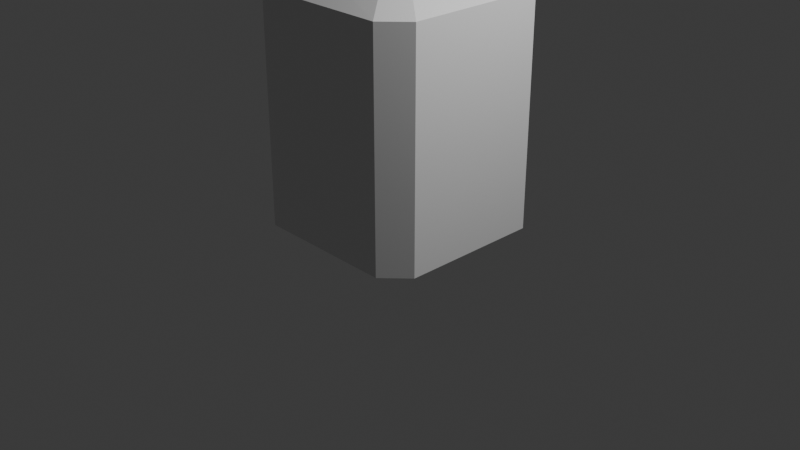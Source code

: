 # Source: perfume.blend  (saved by Blender 4.3.32; exported with 4.5.12 LTS)
import bpy
from mathutils import Matrix  # noqa: F401  (used for matrix-valued properties, if any)

bpy.ops.wm.read_factory_settings(use_empty=True)
scene = bpy.context.scene
scene.name = 'Scene'

# ---- collections
col_collection = bpy.data.collections.new('Collection'); scene.collection.children.link(col_collection)

# ---- materials (node trees are filled in below, after node groups)
mat_material = bpy.data.materials.new('Material')
mat_material.alpha_threshold = 0.0
mat_material.roughness = 0.5
mat_material.line_color = (0.0, 0.0, 0.0, 1.0)

# ---- material node trees
mat_material.use_nodes = True; mat_material.node_tree.nodes.clear()
_N = mat_material.node_tree.nodes; _L = mat_material.node_tree.links
n0 = _N.new('ShaderNodeOutputMaterial'); n0.name = 'Material Output'; n0.location = (300, 300)
n1 = _N.new('ShaderNodeBsdfPrincipled'); n1.name = 'Principled BSDF'; n1.location = (10, 300)
n1.inputs[3].default_value = 1.45
_L.new(n1.outputs[0], n0.inputs[0])
n0.is_active_output = True

# ---- world
world_world = bpy.data.worlds.new('World'); scene.world = world_world
world_world.use_nodes = True; world_world.node_tree.nodes.clear()
_N = world_world.node_tree.nodes; _L = world_world.node_tree.links
n0 = _N.new('ShaderNodeOutputWorld'); n0.name = 'World Output'; n0.location = (300, 300)
n1 = _N.new('ShaderNodeBackground'); n1.name = 'Background'; n1.location = (10, 300)
n1.inputs[0].default_value = (0.05088, 0.05088, 0.05088, 1.0)
_L.new(n1.outputs[0], n0.inputs[0])
n0.is_active_output = True
world_world.color = (0.05088, 0.05088, 0.05088)
world_world.sun_shadow_jitter_overblur = 0.0

# ---- cameras
cam_camera = bpy.data.cameras.new('Camera')
cam_camera.clip_end = 100.0
cam_camera.ortho_scale = 7.314

# ---- lights
light_light = bpy.data.lights.new('Light', 'POINT')
light_light.energy = 1000.0
light_light.shadow_soft_size = 0.1

# ---- meshes
me_cube = bpy.data.meshes.new('Cube')
me_cube.from_pydata([(-1.114e-08, 0.2678, 2.273), (-3.469e-09, 0.3, 2.273), (-0.1321, 0.2289, 2.273), (-0.15, 0.2598, 2.273), (-0.2289, 0.1321, 2.273), (-0.2598, 0.15, 2.273), (-0.2678, -5.011e-09, 2.273), (-0.3, -3.475e-09, 2.273), (-0.2289, -0.1321, 2.273), (-0.2598, -0.15, 2.273), (-0.1321, -0.2289, 2.273), (-0.15, -0.2598, 2.273), (-1.581e-09, -0.2678, 2.273), (-3.479e-09, -0.3, 2.273), (0.1321, -0.2289, 2.273), (0.15, -0.2598, 2.273), (0.2289, -0.1321, 2.273), (0.2598, -0.15, 2.273), (0.2678, -5.301e-09, 2.273), (0.3, -3.475e-09, 2.273), (0.2289, 0.1321, 2.273), (0.2598, 0.15, 2.273), (0.1321, 0.2289, 2.273), (0.15, 0.2598, 2.273), (-0.97, 0.0, -0.97), (-1.0, 0.0, -1.0), (0.97, -7.573e-10, 1.383), (1.0, 1.211e-12, 1.4), (-0.97, 1.518e-12, 1.383), (-1.0, 3.553e-15, 1.4), (0.97, 0.0, -0.97), (1.0, 0.0, -1.0), (0.0, 1.0, -1.0), (0.0, 0.97, -0.97), (-1.821e-10, -0.97, 1.383), (2.878e-13, -1.0, 1.4), (0.0, -1.0, -1.0), (0.0, -0.97, -0.97), (-1.619e-09, 0.97, 1.383), (2.586e-12, 1.0, 1.4), (0.0, 0.0, -0.97), (0.0, 0.0, -1.0), (-0.75, 1.0, 1.4), (-0.7372, 0.97, 1.382), (-1.0, 0.75, 1.4), (-0.97, 0.7372, 1.382), (-0.9684, 0.7369, -0.9722), (-1.0, 0.75, -1.0), (-0.75, 1.0, -1.0), (-0.7369, 0.9684, -0.9722), (1.0, 0.75, 1.4), (0.97, 0.7372, 1.382), (0.75, 1.0, 1.4), (0.7372, 0.97, 1.382), (0.7369, 0.9684, -0.9722), (0.75, 1.0, -1.0), (1.0, 0.75, -1.0), (0.9684, 0.7369, -0.9722), (0.75, -1.0, 1.4), (0.7372, -0.97, 1.382), (1.0, -0.75, 1.4), (0.97, -0.7372, 1.382), (0.9684, -0.7369, -0.9722), (1.0, -0.75, -1.0), (0.75, -1.0, -1.0), (0.7369, -0.9684, -0.9722), (-1.0, -0.75, 1.4), (-0.97, -0.7372, 1.382), (-0.7372, -0.97, 1.382), (-0.75, -1.0, 1.4), (-0.7369, -0.9684, -0.9722), (-0.75, -1.0, -1.0), (-0.9684, -0.7369, -0.9722), (-1.0, -0.75, -1.0), (4.389e-08, 0.3275, 2.104), (5.113e-08, 0.3546, 2.118), (5.527e-08, 0.4073, 1.958), (6.504e-08, 0.4328, 1.974), (4.036e-08, 0.4956, 1.819), (5.271e-08, 0.5201, 1.837), (1.772e-08, 0.5992, 1.68), (2.825e-08, 0.6222, 1.699), (5.754e-09, 0.7517, 1.556), (-9.492e-11, 0.7324, 1.532), (0.2128, 0.3261, 2.118), (0.2012, 0.3022, 2.101), (0.284, 0.4111, 1.974), (0.274, 0.3883, 1.955), (0.36, 0.504, 1.837), (0.351, 0.4823, 1.816), (0.4463, 0.6113, 1.699), (0.4383, 0.5912, 1.677), (0.5531, 0.746, 1.556), (0.547, 0.7303, 1.53), (0.3261, 0.2128, 2.118), (0.3022, 0.2012, 2.101), (0.4111, 0.284, 1.974), (0.3883, 0.274, 1.955), (0.504, 0.36, 1.837), (0.4823, 0.351, 1.816), (0.6113, 0.4463, 1.699), (0.5912, 0.4383, 1.677), (0.746, 0.5531, 1.556), (0.7303, 0.547, 1.53), (0.3546, -2.344e-09, 2.118), (0.3275, -7.176e-09, 2.104), (0.4328, -2.182e-09, 1.974), (0.4073, -6.135e-09, 1.958), (0.5201, -2.394e-09, 1.837), (0.4956, -2.562e-09, 1.819), (0.6222, -2.523e-09, 1.699), (0.5992, -3.211e-09, 1.68), (0.7517, -2.098e-09, 1.556), (0.7324, -3.406e-09, 1.532), (0.3261, -0.2128, 2.118), (0.3022, -0.2012, 2.101), (0.4111, -0.284, 1.974), (0.3883, -0.274, 1.955), (0.504, -0.36, 1.837), (0.4823, -0.351, 1.816), (0.6113, -0.4463, 1.699), (0.5912, -0.4383, 1.677), (0.746, -0.5531, 1.556), (0.7303, -0.547, 1.53), (0.2128, -0.3261, 2.118), (0.2012, -0.3022, 2.101), (0.284, -0.4111, 1.974), (0.274, -0.3883, 1.955), (0.36, -0.504, 1.837), (0.351, -0.4823, 1.816), (0.4463, -0.6113, 1.699), (0.4383, -0.5912, 1.677), (0.5531, -0.746, 1.556), (0.547, -0.7303, 1.53), (5.112e-08, -0.3546, 2.118), (4.961e-08, -0.3275, 2.104), (6.503e-08, -0.4328, 1.974), (5.78e-08, -0.4073, 1.958), (5.27e-08, -0.5201, 1.837), (4.549e-08, -0.4956, 1.819), (2.824e-08, -0.6222, 1.699), (2.197e-08, -0.5992, 1.68), (5.749e-09, -0.7517, 1.556), (2.293e-09, -0.7324, 1.532), (-0.2128, -0.3261, 2.118), (-0.2012, -0.3022, 2.101), (-0.284, -0.4111, 1.974), (-0.274, -0.3883, 1.955), (-0.36, -0.504, 1.837), (-0.351, -0.4823, 1.816), (-0.4463, -0.6113, 1.699), (-0.4383, -0.5912, 1.677), (-0.5531, -0.746, 1.556), (-0.547, -0.7303, 1.53), (-0.3261, -0.2128, 2.118), (-0.3022, -0.2012, 2.101), (-0.4111, -0.284, 1.974), (-0.3883, -0.274, 1.955), (-0.504, -0.36, 1.837), (-0.4823, -0.351, 1.816), (-0.6113, -0.4463, 1.699), (-0.5912, -0.4383, 1.677), (-0.746, -0.5531, 1.556), (-0.7303, -0.547, 1.53), (-0.3546, -2.35e-09, 2.118), (-0.3275, -4.163e-09, 2.104), (-0.4328, -2.185e-09, 1.974), (-0.4073, -4.646e-09, 1.958), (-0.5201, -2.385e-09, 1.837), (-0.4956, -6.942e-09, 1.819), (-0.6222, -2.512e-09, 1.699), (-0.5992, -8.111e-09, 1.68), (-0.7517, -2.096e-09, 1.556), (-0.7324, -4.582e-09, 1.532), (-0.3261, 0.2128, 2.118), (-0.3022, 0.2012, 2.101), (-0.4111, 0.284, 1.974), (-0.3883, 0.274, 1.955), (-0.504, 0.36, 1.837), (-0.4823, 0.351, 1.816), (-0.6113, 0.4463, 1.699), (-0.5912, 0.4383, 1.677), (-0.746, 0.5531, 1.556), (-0.7303, 0.547, 1.53), (-0.547, 0.7303, 1.53), (-0.5531, 0.746, 1.556), (-0.4383, 0.5912, 1.677), (-0.4463, 0.6113, 1.699), (-0.351, 0.4823, 1.816), (-0.36, 0.504, 1.837), (-0.274, 0.3883, 1.955), (-0.284, 0.4111, 1.974), (-0.2128, 0.3261, 2.118), (-0.2012, 0.3022, 2.101)], [], [(2, 0, 1, 3), (4, 2, 3, 5), (6, 4, 5, 7), (8, 6, 7, 9), (10, 8, 9, 11), (12, 10, 11, 13), (14, 12, 13, 15), (16, 14, 15, 17), (18, 16, 17, 19), (20, 18, 19, 21), (22, 20, 21, 23), (0, 22, 23, 1), (73, 25, 41, 36, 71), (72, 70, 37, 40, 24), (25, 47, 48, 32, 41), (24, 40, 33, 49, 46), (36, 41, 31, 63, 64), (37, 65, 62, 30, 40), (41, 32, 55, 56, 31), (40, 30, 57, 54, 33), (55, 32, 39, 52), (54, 53, 38, 33), (71, 36, 35, 69), (70, 68, 34, 37), (47, 25, 29, 44), (46, 45, 28, 24), (63, 31, 27, 60), (62, 61, 26, 30), (44, 42, 48, 47), (45, 46, 49, 43), (32, 48, 42, 39), (33, 38, 43, 49), (52, 50, 56, 55), (53, 54, 57, 51), (31, 56, 50, 27), (30, 26, 51, 57), (60, 58, 64, 63), (61, 62, 65, 59), (36, 64, 58, 35), (37, 34, 59, 65), (73, 71, 69, 66), (72, 67, 68, 70), (25, 73, 66, 29), (24, 28, 67, 72), (185, 42, 44, 182), (184, 183, 45, 43), (182, 44, 29, 172), (183, 173, 28, 45), (172, 29, 66, 162), (173, 163, 67, 28), (162, 66, 69, 152), (163, 153, 68, 67), (152, 69, 35, 142), (153, 143, 34, 68), (142, 35, 58, 132), (143, 133, 59, 34), (132, 58, 60, 122), (133, 123, 61, 59), (122, 60, 27, 112), (123, 113, 26, 61), (112, 27, 50, 102), (113, 103, 51, 26), (102, 50, 52, 92), (103, 93, 53, 51), (92, 52, 39, 82), (93, 83, 38, 53), (82, 39, 42, 185), (83, 184, 43, 38), (90, 92, 82, 81), (91, 80, 83, 93), (88, 90, 81, 79), (89, 78, 80, 91), (86, 88, 79, 77), (87, 76, 78, 89), (84, 86, 77, 75), (85, 74, 76, 87), (23, 84, 75, 1), (22, 0, 74, 85), (100, 102, 92, 90), (101, 91, 93, 103), (98, 100, 90, 88), (99, 89, 91, 101), (96, 98, 88, 86), (97, 87, 89, 99), (94, 96, 86, 84), (95, 85, 87, 97), (21, 94, 84, 23), (20, 22, 85, 95), (110, 112, 102, 100), (111, 101, 103, 113), (108, 110, 100, 98), (109, 99, 101, 111), (106, 108, 98, 96), (107, 97, 99, 109), (104, 106, 96, 94), (105, 95, 97, 107), (19, 104, 94, 21), (18, 20, 95, 105), (120, 122, 112, 110), (121, 111, 113, 123), (118, 120, 110, 108), (119, 109, 111, 121), (116, 118, 108, 106), (117, 107, 109, 119), (114, 116, 106, 104), (115, 105, 107, 117), (17, 114, 104, 19), (16, 18, 105, 115), (130, 132, 122, 120), (131, 121, 123, 133), (128, 130, 120, 118), (129, 119, 121, 131), (126, 128, 118, 116), (127, 117, 119, 129), (124, 126, 116, 114), (125, 115, 117, 127), (15, 124, 114, 17), (14, 16, 115, 125), (140, 142, 132, 130), (141, 131, 133, 143), (138, 140, 130, 128), (139, 129, 131, 141), (136, 138, 128, 126), (137, 127, 129, 139), (134, 136, 126, 124), (135, 125, 127, 137), (13, 134, 124, 15), (12, 14, 125, 135), (150, 152, 142, 140), (151, 141, 143, 153), (148, 150, 140, 138), (149, 139, 141, 151), (146, 148, 138, 136), (147, 137, 139, 149), (144, 146, 136, 134), (145, 135, 137, 147), (11, 144, 134, 13), (10, 12, 135, 145), (160, 162, 152, 150), (161, 151, 153, 163), (158, 160, 150, 148), (159, 149, 151, 161), (156, 158, 148, 146), (157, 147, 149, 159), (154, 156, 146, 144), (155, 145, 147, 157), (9, 154, 144, 11), (8, 10, 145, 155), (170, 172, 162, 160), (171, 161, 163, 173), (168, 170, 160, 158), (169, 159, 161, 171), (166, 168, 158, 156), (167, 157, 159, 169), (164, 166, 156, 154), (165, 155, 157, 167), (7, 164, 154, 9), (6, 8, 155, 165), (180, 182, 172, 170), (181, 171, 173, 183), (178, 180, 170, 168), (179, 169, 171, 181), (176, 178, 168, 166), (177, 167, 169, 179), (174, 176, 166, 164), (175, 165, 167, 177), (5, 174, 164, 7), (4, 6, 165, 175), (187, 185, 182, 180), (186, 181, 183, 184), (189, 187, 180, 178), (188, 179, 181, 186), (191, 189, 178, 176), (190, 177, 179, 188), (192, 191, 176, 174), (193, 175, 177, 190), (3, 192, 174, 5), (2, 4, 175, 193), (81, 82, 185, 187), (80, 186, 184, 83), (79, 81, 187, 189), (78, 188, 186, 80), (77, 79, 189, 191), (76, 190, 188, 78), (75, 77, 191, 192), (74, 193, 190, 76), (1, 75, 192, 3), (0, 2, 193, 74)])
_uv = me_cube.uv_layers.new(name='UVMap')
_uv.uv.foreach_set('vector', [0.0, 0.0, 0.0, 0.0, 0.0, 0.0, 0.0, 0.0, 0.0, 0.0, 0.0, 0.0, 0.0, 0.0, 0.0, 0.0, 0.0, 0.0, 0.0, 0.0, 0.0, 0.0, 0.0, 0.0, 0.0, 0.0, 0.0, 0.0, 0.0, 0.0, 0.0, 0.0, 0.0, 0.0, 0.0, 0.0, 0.0, 0.0, 0.0, 0.0, 0.0, 0.0, 0.0, 0.0, 0.0, 0.0, 0.0, 0.0, 0.0, 0.0, 0.0, 0.0, 0.0, 0.0, 0.0, 0.0, 0.0, 0.0, 0.0, 0.0, 0.0, 0.0, 0.0, 0.0, 0.0, 0.0, 0.0, 0.0, 0.0, 0.0, 0.0, 0.0, 0.0, 0.0, 0.0, 0.0, 0.0, 0.0, 0.0, 0.0, 0.0, 0.0, 0.0, 0.0, 0.0, 0.0, 0.0, 0.0, 0.0, 0.0, 0.0, 0.0, 0.0, 0.0, 0.0, 0.0, 0.125, 0.7188, 0.125, 0.625, 0.25, 0.625, 0.25, 0.75, 0.1562, 0.75, 0.125, 0.7188, 0.1562, 0.75, 0.25, 0.75, 0.25, 0.625, 0.125, 0.625, 0.125, 0.625, 0.125, 0.5312, 0.1562, 0.5, 0.25, 0.5, 0.25, 0.625, 0.125, 0.625, 0.25, 0.625, 0.25, 0.5, 0.1562, 0.5, 0.125, 0.5312, 0.25, 0.75, 0.25, 0.625, 0.375, 0.625, 0.375, 0.7188, 0.3438, 0.75, 0.25, 0.75, 0.3438, 0.75, 0.375, 0.7188, 0.375, 0.625, 0.25, 0.625, 0.25, 0.625, 0.25, 0.5, 0.3438, 0.5, 0.375, 0.5312, 0.375, 0.625, 0.25, 0.625, 0.375, 0.625, 0.375, 0.5312, 0.3438, 0.5, 0.25, 0.5, 0.375, 0.4688, 0.375, 0.375, 0.625, 0.375, 0.625, 0.4688, 0.375, 0.4688, 0.625, 0.4688, 0.625, 0.375, 0.375, 0.375, 0.375, 0.9688, 0.375, 0.875, 0.625, 0.875, 0.625, 0.9688, 0.375, 0.9688, 0.625, 0.9688, 0.625, 0.875, 0.375, 0.875, 0.375, 0.2188, 0.375, 0.125, 0.625, 0.125, 0.625, 0.2188, 0.375, 0.2188, 0.625, 0.2188, 0.625, 0.125, 0.375, 0.125, 0.375, 0.7188, 0.375, 0.625, 0.625, 0.625, 0.625, 0.7188, 0.375, 0.7188, 0.625, 0.7188, 0.625, 0.625, 0.375, 0.625, 0.625, 0.2188, 0.625, 0.2812, 0.375, 0.2812, 0.375, 0.2188, 0.625, 0.2188, 0.375, 0.2188, 0.375, 0.2812, 0.625, 0.2812, 0.375, 0.375, 0.375, 0.2812, 0.625, 0.2812, 0.625, 0.375, 0.375, 0.375, 0.625, 0.375, 0.625, 0.2812, 0.375, 0.2812, 0.625, 0.4688, 0.625, 0.5312, 0.375, 0.5312, 0.375, 0.4688, 0.625, 0.4688, 0.375, 0.4688, 0.375, 0.5312, 0.625, 0.5312, 0.375, 0.625, 0.375, 0.5312, 0.625, 0.5312, 0.625, 0.625, 0.375, 0.625, 0.625, 0.625, 0.625, 0.5312, 0.375, 0.5312, 0.625, 0.7188, 0.625, 0.7812, 0.375, 0.7812, 0.375, 0.7188, 0.625, 0.7188, 0.375, 0.7188, 0.375, 0.7812, 0.625, 0.7812, 0.375, 0.875, 0.375, 0.7812, 0.625, 0.7812, 0.625, 0.875, 0.375, 0.875, 0.625, 0.875, 0.625, 0.7812, 0.375, 0.7812, 0.375, 0.03125, 0.375, 0.0, 0.625, 0.0, 0.625, 0.03125, 0.375, 0.03125, 0.625, 0.03125, 0.625, 0.0, 0.375, 0.0, 0.375, 0.125, 0.375, 0.03125, 0.625, 0.03125, 0.625, 0.125, 0.375, 0.125, 0.625, 0.125, 0.625, 0.03125, 0.375, 0.03125, 0.5208, 0.2344, 0.625, 0.2812, 0.625, 0.2188, 0.5208, 0.1823, 0.5208, 0.2344, 0.5208, 0.1823, 0.625, 0.2188, 0.625, 0.2812, 0.5208, 0.1823, 0.625, 0.2188, 0.625, 0.125, 0.5208, 0.1042, 0.5208, 0.1823, 0.5208, 0.1042, 0.625, 0.125, 0.625, 0.2188, 0.5208, 0.1042, 0.625, 0.125, 0.625, 0.03125, 0.5208, 0.02604, 0.5208, 0.1042, 0.5208, 0.02604, 0.625, 0.03125, 0.625, 0.125, 0.5208, 0.02604, 0.625, 0.03125, 0.625, 0.0, 0.5208, 0.0, 0.5208, 0.02604, 0.5208, 0.0, 0.625, 0.0, 0.625, 0.03125, 0.5208, 0.8073, 0.625, 0.9688, 0.625, 0.875, 0.5208, 0.7292, 0.5208, 0.8073, 0.5208, 0.7292, 0.625, 0.875, 0.625, 0.9688, 0.5208, 0.7292, 0.625, 0.875, 0.625, 0.7812, 0.5208, 0.651, 0.5208, 0.7292, 0.5208, 0.651, 0.625, 0.7812, 0.625, 0.875, 0.5208, 0.651, 0.625, 0.7812, 0.625, 0.7188, 0.5208, 0.599, 0.5208, 0.651, 0.5208, 0.599, 0.625, 0.7188, 0.625, 0.7812, 0.5208, 0.599, 0.625, 0.7188, 0.625, 0.625, 0.5208, 0.5208, 0.5208, 0.599, 0.5208, 0.5208, 0.625, 0.625, 0.625, 0.7188, 0.5208, 0.5208, 0.625, 0.625, 0.625, 0.5312, 0.5208, 0.4427, 0.5208, 0.5208, 0.5208, 0.4427, 0.625, 0.5312, 0.625, 0.625, 0.5208, 0.4427, 0.625, 0.5312, 0.625, 0.4688, 0.5208, 0.3906, 0.5208, 0.4427, 0.5208, 0.3906, 0.625, 0.4688, 0.625, 0.5312, 0.5208, 0.3906, 0.625, 0.4688, 0.625, 0.375, 0.5208, 0.3125, 0.5208, 0.3906, 0.5208, 0.3125, 0.625, 0.375, 0.625, 0.4688, 0.5208, 0.3125, 0.625, 0.375, 0.625, 0.2812, 0.5208, 0.2344, 0.5208, 0.3125, 0.5208, 0.2344, 0.625, 0.2812, 0.625, 0.375, 0.4167, 0.3125, 0.5208, 0.3906, 0.5208, 0.3125, 0.4167, 0.25, 0.4167, 0.3125, 0.4167, 0.25, 0.5208, 0.3125, 0.5208, 0.3906, 0.3125, 0.2344, 0.4167, 0.3125, 0.4167, 0.25, 0.3125, 0.1875, 0.3125, 0.2344, 0.3125, 0.1875, 0.4167, 0.25, 0.4167, 0.3125, 0.2083, 0.1562, 0.3125, 0.2344, 0.3125, 0.1875, 0.2083, 0.125, 0.2083, 0.1562, 0.2083, 0.125, 0.3125, 0.1875, 0.3125, 0.2344, 0.1042, 0.07812, 0.2083, 0.1562, 0.2083, 0.125, 0.1042, 0.0625, 0.1042, 0.07812, 0.1042, 0.0625, 0.2083, 0.125, 0.2083, 0.1562, 0.0, 0.0, 0.1042, 0.07812, 0.1042, 0.0625, 0.0, 0.0, 0.0, 0.0, 0.0, 0.0, 0.1042, 0.0625, 0.1042, 0.07812, 0.4167, 0.3542, 0.5208, 0.4427, 0.5208, 0.3906, 0.4167, 0.3125, 0.4167, 0.3542, 0.4167, 0.3125, 0.5208, 0.3906, 0.5208, 0.4427, 0.3125, 0.2656, 0.4167, 0.3542, 0.4167, 0.3125, 0.3125, 0.2344, 0.3125, 0.2656, 0.3125, 0.2344, 0.4167, 0.3125, 0.4167, 0.3542, 0.2083, 0.1771, 0.3125, 0.2656, 0.3125, 0.2344, 0.2083, 0.1562, 0.2083, 0.1771, 0.2083, 0.1562, 0.3125, 0.2344, 0.3125, 0.2656, 0.1042, 0.08854, 0.2083, 0.1771, 0.2083, 0.1562, 0.1042, 0.07812, 0.1042, 0.08854, 0.1042, 0.07812, 0.2083, 0.1562, 0.2083, 0.1771, 0.0, 0.0, 0.1042, 0.08854, 0.1042, 0.07812, 0.0, 0.0, 0.0, 0.0, 0.0, 0.0, 0.1042, 0.07812, 0.1042, 0.08854, 0.4167, 0.4167, 0.5208, 0.5208, 0.5208, 0.4427, 0.4167, 0.3542, 0.4167, 0.4167, 0.4167, 0.3542, 0.5208, 0.4427, 0.5208, 0.5208, 0.3125, 0.3125, 0.4167, 0.4167, 0.4167, 0.3542, 0.3125, 0.2656, 0.3125, 0.3125, 0.3125, 0.2656, 0.4167, 0.3542, 0.4167, 0.4167, 0.2083, 0.2083, 0.3125, 0.3125, 0.3125, 0.2656, 0.2083, 0.1771, 0.2083, 0.2083, 0.2083, 0.1771, 0.3125, 0.2656, 0.3125, 0.3125, 0.1042, 0.1042, 0.2083, 0.2083, 0.2083, 0.1771, 0.1042, 0.08854, 0.1042, 0.1042, 0.1042, 0.08854, 0.2083, 0.1771, 0.2083, 0.2083, 0.0, 0.0, 0.1042, 0.1042, 0.1042, 0.08854, 0.0, 0.0, 0.0, 0.0, 0.0, 0.0, 0.1042, 0.08854, 0.1042, 0.1042, 0.4167, 0.4792, 0.5208, 0.599, 0.5208, 0.5208, 0.4167, 0.4167, 0.4167, 0.4792, 0.4167, 0.4167, 0.5208, 0.5208, 0.5208, 0.599, 0.3125, 0.3594, 0.4167, 0.4792, 0.4167, 0.4167, 0.3125, 0.3125, 0.3125, 0.3594, 0.3125, 0.3125, 0.4167, 0.4167, 0.4167, 0.4792, 0.2083, 0.2396, 0.3125, 0.3594, 0.3125, 0.3125, 0.2083, 0.2083, 0.2083, 0.2396, 0.2083, 0.2083, 0.3125, 0.3125, 0.3125, 0.3594, 0.1042, 0.1198, 0.2083, 0.2396, 0.2083, 0.2083, 0.1042, 0.1042, 0.1042, 0.1198, 0.1042, 0.1042, 0.2083, 0.2083, 0.2083, 0.2396, 0.0, 0.0, 0.1042, 0.1198, 0.1042, 0.1042, 0.0, 0.0, 0.0, 0.0, 0.0, 0.0, 0.1042, 0.1042, 0.1042, 0.1198, 0.4167, 0.5208, 0.5208, 0.651, 0.5208, 0.599, 0.4167, 0.4792, 0.4167, 0.5208, 0.4167, 0.4792, 0.5208, 0.599, 0.5208, 0.651, 0.3125, 0.3906, 0.4167, 0.5208, 0.4167, 0.4792, 0.3125, 0.3594, 0.3125, 0.3906, 0.3125, 0.3594, 0.4167, 0.4792, 0.4167, 0.5208, 0.2083, 0.2604, 0.3125, 0.3906, 0.3125, 0.3594, 0.2083, 0.2396, 0.2083, 0.2604, 0.2083, 0.2396, 0.3125, 0.3594, 0.3125, 0.3906, 0.1042, 0.1302, 0.2083, 0.2604, 0.2083, 0.2396, 0.1042, 0.1198, 0.1042, 0.1302, 0.1042, 0.1198, 0.2083, 0.2396, 0.2083, 0.2604, 0.0, 0.0, 0.1042, 0.1302, 0.1042, 0.1198, 0.0, 0.0, 0.0, 0.0, 0.0, 0.0, 0.1042, 0.1198, 0.1042, 0.1302, 0.4167, 0.5833, 0.5208, 0.7292, 0.5208, 0.651, 0.4167, 0.5208, 0.4167, 0.5833, 0.4167, 0.5208, 0.5208, 0.651, 0.5208, 0.7292, 0.3125, 0.4375, 0.4167, 0.5833, 0.4167, 0.5208, 0.3125, 0.3906, 0.3125, 0.4375, 0.3125, 0.3906, 0.4167, 0.5208, 0.4167, 0.5833, 0.2083, 0.2917, 0.3125, 0.4375, 0.3125, 0.3906, 0.2083, 0.2604, 0.2083, 0.2917, 0.2083, 0.2604, 0.3125, 0.3906, 0.3125, 0.4375, 0.1042, 0.1458, 0.2083, 0.2917, 0.2083, 0.2604, 0.1042, 0.1302, 0.1042, 0.1458, 0.1042, 0.1302, 0.2083, 0.2604, 0.2083, 0.2917, 0.0, 0.0, 0.1042, 0.1458, 0.1042, 0.1302, 0.0, 0.0, 0.0, 0.0, 0.0, 0.0, 0.1042, 0.1302, 0.1042, 0.1458, 0.4167, 0.6458, 0.5208, 0.8073, 0.5208, 0.7292, 0.4167, 0.5833, 0.4167, 0.6458, 0.4167, 0.5833, 0.5208, 0.7292, 0.5208, 0.8073, 0.3125, 0.4844, 0.4167, 0.6458, 0.4167, 0.5833, 0.3125, 0.4375, 0.3125, 0.4844, 0.3125, 0.4375, 0.4167, 0.5833, 0.4167, 0.6458, 0.2083, 0.3229, 0.3125, 0.4844, 0.3125, 0.4375, 0.2083, 0.2917, 0.2083, 0.3229, 0.2083, 0.2917, 0.3125, 0.4375, 0.3125, 0.4844, 0.1042, 0.1615, 0.2083, 0.3229, 0.2083, 0.2917, 0.1042, 0.1458, 0.1042, 0.1615, 0.1042, 0.1458, 0.2083, 0.2917, 0.2083, 0.3229, 0.0, 0.0, 0.1042, 0.1615, 0.1042, 0.1458, 0.0, 0.0, 0.0, 0.0, 0.0, 0.0, 0.1042, 0.1458, 0.1042, 0.1615, 0.4167, 0.02083, 0.5208, 0.02604, 0.5208, 0.0, 0.4167, 0.0, 0.4167, 0.02083, 0.4167, 0.0, 0.5208, 0.0, 0.5208, 0.02604, 0.3125, 0.01562, 0.4167, 0.02083, 0.4167, 0.0, 0.3125, 0.0, 0.3125, 0.01562, 0.3125, 0.0, 0.4167, 0.0, 0.4167, 0.02083, 0.2083, 0.01042, 0.3125, 0.01562, 0.3125, 0.0, 0.2083, 0.0, 0.2083, 0.01042, 0.2083, 0.0, 0.3125, 0.0, 0.3125, 0.01562, 0.1042, 0.005208, 0.2083, 0.01042, 0.2083, 0.0, 0.1042, 0.0, 0.1042, 0.005208, 0.1042, 0.0, 0.2083, 0.0, 0.2083, 0.01042, 0.0, 0.0, 0.1042, 0.005208, 0.1042, 0.0, 0.0, 0.0, 0.0, 0.0, 0.0, 0.0, 0.1042, 0.0, 0.1042, 0.005208, 0.4167, 0.08333, 0.5208, 0.1042, 0.5208, 0.02604, 0.4167, 0.02083, 0.4167, 0.08333, 0.4167, 0.02083, 0.5208, 0.02604, 0.5208, 0.1042, 0.3125, 0.0625, 0.4167, 0.08333, 0.4167, 0.02083, 0.3125, 0.01562, 0.3125, 0.0625, 0.3125, 0.01562, 0.4167, 0.02083, 0.4167, 0.08333, 0.2083, 0.04167, 0.3125, 0.0625, 0.3125, 0.01562, 0.2083, 0.01042, 0.2083, 0.04167, 0.2083, 0.01042, 0.3125, 0.01562, 0.3125, 0.0625, 0.1042, 0.02083, 0.2083, 0.04167, 0.2083, 0.01042, 0.1042, 0.005208, 0.1042, 0.02083, 0.1042, 0.005208, 0.2083, 0.01042, 0.2083, 0.04167, 0.0, 0.0, 0.1042, 0.02083, 0.1042, 0.005208, 0.0, 0.0, 0.0, 0.0, 0.0, 0.0, 0.1042, 0.005208, 0.1042, 0.02083, 0.4167, 0.1458, 0.5208, 0.1823, 0.5208, 0.1042, 0.4167, 0.08333, 0.4167, 0.1458, 0.4167, 0.08333, 0.5208, 0.1042, 0.5208, 0.1823, 0.3125, 0.1094, 0.4167, 0.1458, 0.4167, 0.08333, 0.3125, 0.0625, 0.3125, 0.1094, 0.3125, 0.0625, 0.4167, 0.08333, 0.4167, 0.1458, 0.2083, 0.07292, 0.3125, 0.1094, 0.3125, 0.0625, 0.2083, 0.04167, 0.2083, 0.07292, 0.2083, 0.04167, 0.3125, 0.0625, 0.3125, 0.1094, 0.1042, 0.03646, 0.2083, 0.07292, 0.2083, 0.04167, 0.1042, 0.02083, 0.1042, 0.03646, 0.1042, 0.02083, 0.2083, 0.04167, 0.2083, 0.07292, 0.0, 0.0, 0.1042, 0.03646, 0.1042, 0.02083, 0.0, 0.0, 0.0, 0.0, 0.0, 0.0, 0.1042, 0.02083, 0.1042, 0.03646, 0.4167, 0.1875, 0.5208, 0.2344, 0.5208, 0.1823, 0.4167, 0.1458, 0.4167, 0.1875, 0.4167, 0.1458, 0.5208, 0.1823, 0.5208, 0.2344, 0.3125, 0.1406, 0.4167, 0.1875, 0.4167, 0.1458, 0.3125, 0.1094, 0.3125, 0.1406, 0.3125, 0.1094, 0.4167, 0.1458, 0.4167, 0.1875, 0.2083, 0.09375, 0.3125, 0.1406, 0.3125, 0.1094, 0.2083, 0.07292, 0.2083, 0.09375, 0.2083, 0.07292, 0.3125, 0.1094, 0.3125, 0.1406, 0.1042, 0.04687, 0.2083, 0.09375, 0.2083, 0.07292, 0.1042, 0.03646, 0.1042, 0.04687, 0.1042, 0.03646, 0.2083, 0.07292, 0.2083, 0.09375, 0.0, 0.0, 0.1042, 0.04687, 0.1042, 0.03646, 0.0, 0.0, 0.0, 0.0, 0.0, 0.0, 0.1042, 0.03646, 0.1042, 0.04687, 0.4167, 0.25, 0.5208, 0.3125, 0.5208, 0.2344, 0.4167, 0.1875, 0.4167, 0.25, 0.4167, 0.1875, 0.5208, 0.2344, 0.5208, 0.3125, 0.3125, 0.1875, 0.4167, 0.25, 0.4167, 0.1875, 0.3125, 0.1406, 0.3125, 0.1875, 0.3125, 0.1406, 0.4167, 0.1875, 0.4167, 0.25, 0.2083, 0.125, 0.3125, 0.1875, 0.3125, 0.1406, 0.2083, 0.09375, 0.2083, 0.125, 0.2083, 0.09375, 0.3125, 0.1406, 0.3125, 0.1875, 0.1042, 0.0625, 0.2083, 0.125, 0.2083, 0.09375, 0.1042, 0.04687, 0.1042, 0.0625, 0.1042, 0.04687, 0.2083, 0.09375, 0.2083, 0.125, 0.0, 0.0, 0.1042, 0.0625, 0.1042, 0.04687, 0.0, 0.0, 0.0, 0.0, 0.0, 0.0, 0.1042, 0.04687, 0.1042, 0.0625])
me_cube.materials.append(mat_material)
me_cube.use_mirror_vertex_groups = False
me_cube.update()

# ---- objects
ob_cube = bpy.data.objects.new('Cube', me_cube)
ob_light = bpy.data.objects.new('Light', light_light)
ob_camera = bpy.data.objects.new('Camera', cam_camera)

# ---- transforms, parenting, visibility, modifiers, constraints
ob_cube.location = (0.0, 0.0, 1.0)
ob_cube.lock_rotations_4d = False
ob_cube.empty_display_type = 'ARROWS'
ob_cube.lineart.crease_threshold = 0.0
ob_light.location = (4.076, 1.005, 5.904)
ob_light.rotation_euler = (0.6503, 0.05522, 1.866)
ob_light.lock_rotations_4d = False
ob_light.empty_display_type = 'ARROWS'
ob_light.color = (0.0, 0.0, 0.0, 0.0)
ob_light.lineart.crease_threshold = 0.0
ob_camera.location = (7.359, -6.926, 4.958)
ob_camera.rotation_euler = (1.109, 0.0, 0.8149)
ob_camera.lock_rotations_4d = False
ob_camera.empty_display_type = 'ARROWS'
ob_camera.color = (0.0, 0.0, 0.0, 0.0)
ob_camera.display_type = 'WIRE'
ob_camera.lineart.crease_threshold = 0.0

# ---- collection membership
col_collection.objects.link(ob_cube)
col_collection.objects.link(ob_light)
col_collection.objects.link(ob_camera)

# ---- scene / render settings (as saved in the file)
scene.camera = ob_camera
scene.frame_start = 1; scene.frame_end = 250; scene.frame_set(0)
scene.render.engine = 'BLENDER_EEVEE_NEXT'
bpy.context.view_layer.update()
